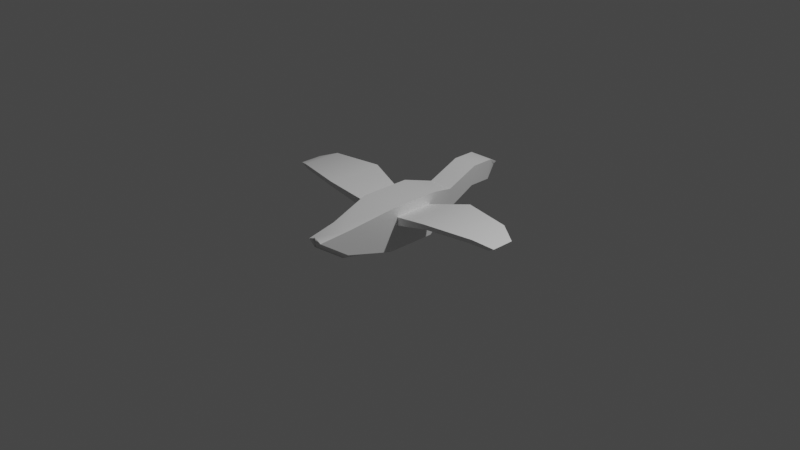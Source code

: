 # Source: Bird.blend  (saved by Blender 3.5.10; exported with 4.5.12 LTS)
import bpy
from mathutils import Matrix  # noqa: F401  (used for matrix-valued properties, if any)

bpy.ops.wm.read_factory_settings(use_empty=True)
scene = bpy.context.scene
scene.name = 'Scene'

# ---- collections
col_collection = bpy.data.collections.new('Collection'); scene.collection.children.link(col_collection)

# ---- materials (node trees are filled in below, after node groups)
mat_material = bpy.data.materials.new('Material')
mat_material.alpha_threshold = 0.0
mat_material.use_transparent_shadow = False
mat_material.roughness = 0.5
mat_material.line_color = (0.0, 0.0, 0.0, 1.0)

# ---- node groups
ng_auto_smooth = bpy.data.node_groups.new('Auto Smooth', 'GeometryNodeTree')
_s = ng_auto_smooth.interface.new_socket(name='Geometry', in_out='OUTPUT', socket_type='NodeSocketGeometry')
_s = ng_auto_smooth.interface.new_socket(name='Geometry', in_out='INPUT', socket_type='NodeSocketGeometry')
_s = ng_auto_smooth.interface.new_socket(name='Angle', in_out='INPUT', socket_type='NodeSocketFloat')
_s.subtype = 'ANGLE'
_s.min_value = 0.0
_s.max_value = 3.142
ng_auto_smooth.is_modifier = True
_N = ng_auto_smooth.nodes; _L = ng_auto_smooth.links
n0 = _N.new('NodeGroupOutput'); n0.name = 'Group Output'; n0.location = (480, -100)
n1 = _N.new('NodeGroupInput'); n1.name = 'Group Input'; n1.location = (-420, -300)
n2 = _N.new('NodeGroupInput'); n2.name = 'Group Input.001'; n2.location = (-60, -100)
n3 = _N.new('GeometryNodeSetShadeSmooth'); n3.name = 'Set Shade Smooth'; n3.location = (120, -100)
n3.domain = 'EDGE'
n4 = _N.new('GeometryNodeSetShadeSmooth'); n4.name = 'Set Shade Smooth.001'; n4.location = (300, -100)
n5 = _N.new('GeometryNodeInputMeshEdgeAngle'); n5.name = 'Edge Angle'; n5.location = (-420, -220)
n6 = _N.new('GeometryNodeInputEdgeSmooth'); n6.name = 'Is Edge Smooth'; n6.location = (-60, -160)
n7 = _N.new('GeometryNodeInputShadeSmooth'); n7.name = 'Is Face Smooth'; n7.location = (-240, -340)
n8 = _N.new('FunctionNodeBooleanMath'); n8.name = 'Boolean Math'; n8.location = (-60, -220)
n9 = _N.new('FunctionNodeCompare'); n9.name = 'Compare'; n9.location = (-240, -180)
n9.operation = 'LESS_EQUAL'
_L.new(n5.outputs[0], n9.inputs[0])
_L.new(n4.outputs[0], n0.inputs[0])
_L.new(n1.outputs[1], n9.inputs[1])
_L.new(n9.outputs[0], n8.inputs[0])
_L.new(n7.outputs[0], n8.inputs[1])
_L.new(n2.outputs[0], n3.inputs[0])
_L.new(n6.outputs[0], n3.inputs[1])
_L.new(n3.outputs[0], n4.inputs[0])
_L.new(n8.outputs[0], n3.inputs[2])
n0.is_active_output = True

# ---- material node trees
mat_material.use_nodes = True; mat_material.node_tree.nodes.clear()
_N = mat_material.node_tree.nodes; _L = mat_material.node_tree.links
n0 = _N.new('ShaderNodeOutputMaterial'); n0.name = 'Material Output'; n0.location = (300, 300)
n1 = _N.new('ShaderNodeBsdfPrincipled'); n1.name = 'Principled BSDF'; n1.location = (10, 300)
n1.distribution = 'GGX'
n1.subsurface_method = 'RANDOM_WALK_SKIN'
n1.inputs[3].default_value = 1.45
n1.inputs[27].default_value = (0.0, 0.0, 0.0, 1.0)
n1.inputs[28].default_value = 1.0
_L.new(n1.outputs[0], n0.inputs[0])
n0.is_active_output = True

# ---- world
world_world = bpy.data.worlds.new('World'); scene.world = world_world
world_world.use_nodes = True; world_world.node_tree.nodes.clear()
_N = world_world.node_tree.nodes; _L = world_world.node_tree.links
n0 = _N.new('ShaderNodeOutputWorld'); n0.name = 'World Output'; n0.location = (300, 300)
n1 = _N.new('ShaderNodeBackground'); n1.name = 'Background'; n1.location = (10, 300)
n1.inputs[0].default_value = (0.05088, 0.05088, 0.05088, 1.0)
_L.new(n1.outputs[0], n0.inputs[0])
n0.is_active_output = True
world_world.color = (0.05088, 0.05088, 0.05088)
world_world.use_sun_shadow = False
world_world.sun_shadow_jitter_overblur = 0.0

# ---- cameras
cam_camera = bpy.data.cameras.new('Camera')
cam_camera.clip_end = 100.0
cam_camera.ortho_scale = 7.314

# ---- lights
light_light = bpy.data.lights.new('Light', 'POINT')
light_light.transmission_factor = 0.0
light_light.energy = 1000.0
light_light.shadow_soft_size = 0.1
light_light.shadow_maximum_resolution = 0.006
light_light.use_absolute_resolution = True

# ---- meshes
me_cube = bpy.data.meshes.new('Cube')
me_cube.from_pydata([(0.753, 1.0, 1.0), (0.6185, 1.0, -0.7729), (0.753, -1.0, 1.0), (0.6185, -1.0, -0.7729), (0.4369, -2.73, 0.6264), (0.3023, -2.73, -0.3992), (0.2493, 2.124, -0.4047), (0.4992, 2.124, 0.7), (0.3839, 3.422, 0.4045), (0.4992, 3.422, 1.246), (0.3839, 4.308, 0.4045), (0.4992, 4.308, 1.246), (0.0836, 4.967, 0.7558), (0.1989, 4.967, 0.8909), (0.753, 0.7932, 0.5935), (0.753, 0.7932, 0.2632), (0.753, -0.7932, 0.5935), (0.753, -0.7932, 0.2632), (2.432, 1.149, 1.039), (2.522, 1.149, 0.8706), (2.432, -1.149, 1.039), (2.522, -1.149, 0.8706), (4.363, 0.7932, 1.037), (4.249, 0.7932, 0.8727), (4.363, -0.7932, 1.037), (4.249, -0.7932, 0.8727), (5.023, 0.4461, 0.8031), (4.801, 0.4461, 0.6735), (5.023, -0.4461, 0.8031), (4.801, -0.4461, 0.6735), (0.0, 1.0, -1.0), (0.0, -1.0, 1.0), (0.0, -1.0, -1.0), (0.0, 1.0, 1.0), (0.0, -2.73, 0.6264), (0.0, -2.73, -0.6264), (0.0, 2.124, -0.7), (0.0, 2.124, 0.7), (0.0, 3.422, 0.3363), (0.0, 3.422, 1.246), (0.0, 4.308, 0.3363), (0.0, 4.308, 1.246), (0.0, 4.967, 0.6877), (0.0, 4.967, 0.8909), (0.3023, -3.956, 0.4723), (0.0, -3.956, 0.2451), (0.0, -3.956, 0.6264)], [], [(30, 1, 3, 32), (2, 3, 17, 16), (32, 3, 5, 35), (3, 2, 4, 5), (37, 7, 9, 39), (33, 0, 7, 37), (0, 1, 6, 7), (7, 6, 8, 9), (39, 9, 11, 41), (9, 8, 10, 11), (42, 43, 13, 12), (41, 11, 13, 43), (11, 10, 12, 13), (14, 16, 20, 18), (1, 0, 14, 15), (3, 1, 15, 17), (0, 2, 16, 14), (21, 19, 23, 25), (15, 14, 18, 19), (17, 15, 19, 21), (16, 17, 21, 20), (22, 24, 28, 26), (20, 21, 25, 24), (18, 20, 24, 22), (19, 18, 22, 23), (27, 26, 28, 29), (23, 22, 26, 27), (25, 23, 27, 29), (24, 25, 29, 28), (10, 40, 42, 12), (8, 38, 40, 10), (6, 36, 38, 8), (1, 30, 36, 6), (2, 31, 34, 4), (5, 4, 44), (0, 33, 31, 2), (44, 46, 45), (35, 5, 44, 45), (4, 34, 46, 44), (34, 35, 45, 46)])
me_cube.polygons.foreach_set('use_smooth', [True] * 40)
_uv = me_cube.uv_layers.new(name='UVMap')
_uv.uv.foreach_set('vector', [0.25, 0.5, 0.375, 0.5, 0.375, 0.75, 0.25, 0.75, 0.625, 0.75, 0.375, 0.75, 0.375, 0.75, 0.625, 0.75, 0.25, 0.75, 0.375, 0.75, 0.375, 0.75, 0.25, 0.75, 0.375, 0.75, 0.625, 0.75, 0.625, 0.75, 0.375, 0.75, 0.75, 0.5, 0.625, 0.5, 0.625, 0.5, 0.75, 0.5, 0.75, 0.5, 0.625, 0.5, 0.625, 0.5, 0.75, 0.5, 0.625, 0.5, 0.375, 0.5, 0.375, 0.5, 0.625, 0.5, 0.625, 0.5, 0.375, 0.5, 0.375, 0.5, 0.625, 0.5, 0.75, 0.5, 0.625, 0.5, 0.625, 0.5, 0.75, 0.5, 0.625, 0.5, 0.375, 0.5, 0.375, 0.5, 0.625, 0.5, 0.375, 0.375, 0.625, 0.375, 0.625, 0.5, 0.375, 0.5, 0.75, 0.5, 0.625, 0.5, 0.625, 0.5, 0.75, 0.5, 0.625, 0.5, 0.375, 0.5, 0.375, 0.5, 0.625, 0.5, 0.625, 0.5, 0.625, 0.75, 0.625, 0.75, 0.625, 0.5, 0.375, 0.5, 0.625, 0.5, 0.625, 0.5, 0.375, 0.5, 0.375, 0.75, 0.375, 0.5, 0.375, 0.5, 0.375, 0.75, 0.625, 0.5, 0.625, 0.75, 0.625, 0.75, 0.625, 0.5, 0.375, 0.75, 0.375, 0.5, 0.375, 0.5, 0.375, 0.75, 0.375, 0.5, 0.625, 0.5, 0.625, 0.5, 0.375, 0.5, 0.375, 0.75, 0.375, 0.5, 0.375, 0.5, 0.375, 0.75, 0.625, 0.75, 0.375, 0.75, 0.375, 0.75, 0.625, 0.75, 0.625, 0.5, 0.625, 0.75, 0.625, 0.75, 0.625, 0.5, 0.625, 0.75, 0.375, 0.75, 0.375, 0.75, 0.625, 0.75, 0.625, 0.5, 0.625, 0.75, 0.625, 0.75, 0.625, 0.5, 0.375, 0.5, 0.625, 0.5, 0.625, 0.5, 0.375, 0.5, 0.375, 0.5, 0.625, 0.5, 0.625, 0.75, 0.375, 0.75, 0.375, 0.5, 0.625, 0.5, 0.625, 0.5, 0.375, 0.5, 0.375, 0.75, 0.375, 0.5, 0.375, 0.5, 0.375, 0.75, 0.625, 0.75, 0.375, 0.75, 0.375, 0.75, 0.625, 0.75, 0.375, 0.5, 0.25, 0.5, 0.25, 0.5, 0.375, 0.5, 0.375, 0.5, 0.25, 0.5, 0.25, 0.5, 0.375, 0.5, 0.375, 0.5, 0.25, 0.5, 0.25, 0.5, 0.375, 0.5, 0.375, 0.5, 0.25, 0.5, 0.25, 0.5, 0.375, 0.5, 0.625, 0.75, 0.75, 0.75, 0.75, 0.75, 0.625, 0.75, 0.375, 0.75, 0.625, 0.75, 0.375, 0.75, 0.625, 0.5, 0.75, 0.5, 0.75, 0.75, 0.625, 0.75, 0.625, 0.75, 0.625, 0.875, 0.375, 0.875, 0.25, 0.75, 0.375, 0.75, 0.375, 0.75, 0.25, 0.75, 0.625, 0.75, 0.75, 0.75, 0.75, 0.75, 0.625, 0.75, 0.0, 0.0, 0.0, 0.0, 0.0, 0.0, 0.0, 0.0])
me_cube.materials.append(mat_material)
me_cube.use_mirror_vertex_groups = False
me_cube.update()

# ---- objects
ob_cube = bpy.data.objects.new('Cube', me_cube)
ob_light = bpy.data.objects.new('Light', light_light)
ob_camera = bpy.data.objects.new('Camera', cam_camera)

# ---- transforms, parenting, visibility, modifiers, constraints
ob_cube.location = (0.0, 0.0, 0.0)
ob_cube.scale = (0.2776, 0.2776, 0.2776)
ob_cube.lock_rotations_4d = False
ob_cube.empty_display_type = 'ARROWS'
ob_cube.lineart.crease_threshold = 0.0
_m = ob_cube.modifiers.new('Mirror', 'MIRROR')
_m = ob_cube.modifiers.new('Auto Smooth', 'NODES')
_m.node_group = ng_auto_smooth
_gi = [s.identifier for s in ng_auto_smooth.interface.items_tree if s.item_type == 'SOCKET' and s.in_out == 'INPUT']
_m[_gi[1]] = 0.5236  # Angle
ob_light.location = (4.076, 1.005, 5.904)
ob_light.rotation_euler = (0.6503, 0.05522, 1.866)
ob_light.lock_rotations_4d = False
ob_light.empty_display_type = 'ARROWS'
ob_light.color = (0.0, 0.0, 0.0, 0.0)
ob_light.lineart.crease_threshold = 0.0
ob_camera.location = (7.359, -6.926, 4.958)
ob_camera.rotation_euler = (1.109, 0.0, 0.8149)
ob_camera.lock_rotations_4d = False
ob_camera.empty_display_type = 'ARROWS'
ob_camera.color = (0.0, 0.0, 0.0, 0.0)
ob_camera.display_type = 'WIRE'
ob_camera.lineart.crease_threshold = 0.0

# ---- collection membership
col_collection.objects.link(ob_cube)
col_collection.objects.link(ob_light)
col_collection.objects.link(ob_camera)

# ---- scene / render settings (as saved in the file)
scene.camera = ob_camera
scene.frame_start = 1; scene.frame_end = 250; scene.frame_set(1)
scene.render.engine = 'BLENDER_EEVEE_NEXT'
scene.cycles.sampling_pattern = 'TABULATED_SOBOL'
scene.view_settings.view_transform = 'Filmic'
bpy.context.view_layer.update()
